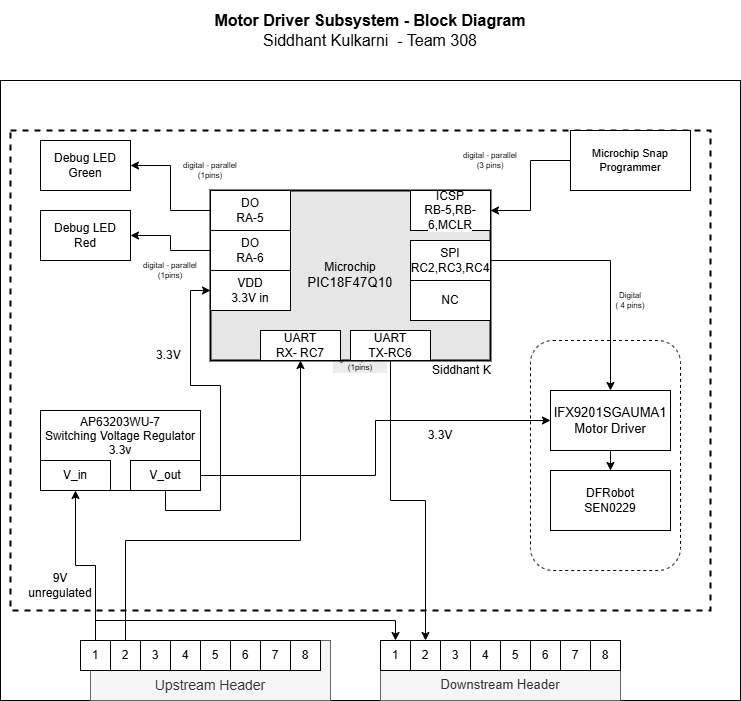

The diagram above was exported from draw.io. Its source (the exported page's mxGraphModel, read from the mxfile embedded in the PNG):
<mxGraphModel dx="788" dy="451" grid="1" gridSize="10" guides="0" tooltips="1" connect="1" arrows="1" fold="1" page="1" pageScale="1.5" pageWidth="1169" pageHeight="827" background="#ffffff" math="0" shadow="0">
  <root>
    <mxCell id="0" style=";html=1;" />
    <mxCell id="1" style=";html=1;" parent="0" />
    <mxCell id="aC57QmPyYTqG6Asludqg-9" value="" style="rounded=0;whiteSpace=wrap;html=1;fontSize=16;" parent="1" vertex="1">
      <mxGeometry x="580" y="170" width="740" height="620" as="geometry" />
    </mxCell>
    <mxCell id="zSoxXOAhGFOt2usmLHU0-1" value="&#10;&lt;div style=&quot;--tw-border-spacing-x: 0; --tw-border-spacing-y: 0; --tw-translate-x: 0; --tw-translate-y: 0; --tw-rotate: 0; --tw-skew-x: 0; --tw-skew-y: 0; --tw-scale-x: 1; --tw-scale-y: 1; --tw-pan-x: ; --tw-pan-y: ; --tw-pinch-zoom: ; --tw-scroll-snap-strictness: proximity; --tw-gradient-from-position: ; --tw-gradient-via-position: ; --tw-gradient-to-position: ; --tw-ordinal: ; --tw-slashed-zero: ; --tw-numeric-figure: ; --tw-numeric-spacing: ; --tw-numeric-fraction: ; --tw-ring-inset: ; --tw-ring-offset-width: 0px; --tw-ring-offset-color: #fff; --tw-ring-color: rgb(59 130 246 / .5); --tw-ring-offset-shadow: 0 0 #0000; --tw-ring-shadow: 0 0 #0000; --tw-shadow: 0 0 #0000; --tw-shadow-colored: 0 0 #0000; --tw-blur: ; --tw-brightness: ; --tw-contrast: ; --tw-grayscale: ; --tw-hue-rotate: ; --tw-invert: ; --tw-saturate: ; --tw-sepia: ; --tw-drop-shadow: ; --tw-backdrop-blur: ; --tw-backdrop-brightness: ; --tw-backdrop-contrast: ; --tw-backdrop-grayscale: ; --tw-backdrop-hue-rotate: ; --tw-backdrop-invert: ; --tw-backdrop-opacity: ; --tw-backdrop-saturate: ; --tw-backdrop-sepia: ; forced-color-adjust: none; color: rgb(0, 0, 0); font-family: Helvetica; font-size: 8px; font-style: normal; font-variant-ligatures: normal; font-variant-caps: normal; font-weight: 400; letter-spacing: normal; orphans: 2; text-align: center; text-indent: 0px; text-transform: none; widows: 2; word-spacing: 0px; -webkit-text-stroke-width: 0px; white-space: normal; background-color: rgb(236, 236, 236); text-decoration-thickness: initial; text-decoration-style: initial; text-decoration-color: initial;&quot;&gt;digital - parallel&lt;br style=&quot;--tw-border-spacing-x: 0; --tw-border-spacing-y: 0; --tw-translate-x: 0; --tw-translate-y: 0; --tw-rotate: 0; --tw-skew-x: 0; --tw-skew-y: 0; --tw-scale-x: 1; --tw-scale-y: 1; --tw-pan-x: ; --tw-pan-y: ; --tw-pinch-zoom: ; --tw-scroll-snap-strictness: proximity; --tw-gradient-from-position: ; --tw-gradient-via-position: ; --tw-gradient-to-position: ; --tw-ordinal: ; --tw-slashed-zero: ; --tw-numeric-figure: ; --tw-numeric-spacing: ; --tw-numeric-fraction: ; --tw-ring-inset: ; --tw-ring-offset-width: 0px; --tw-ring-offset-color: #fff; --tw-ring-color: rgb(59 130 246 / .5); --tw-ring-offset-shadow: 0 0 #0000; --tw-ring-shadow: 0 0 #0000; --tw-shadow: 0 0 #0000; --tw-shadow-colored: 0 0 #0000; --tw-blur: ; --tw-brightness: ; --tw-contrast: ; --tw-grayscale: ; --tw-hue-rotate: ; --tw-invert: ; --tw-saturate: ; --tw-sepia: ; --tw-drop-shadow: ; --tw-backdrop-blur: ; --tw-backdrop-brightness: ; --tw-backdrop-contrast: ; --tw-backdrop-grayscale: ; --tw-backdrop-hue-rotate: ; --tw-backdrop-invert: ; --tw-backdrop-opacity: ; --tw-backdrop-saturate: ; --tw-backdrop-sepia: ; forced-color-adjust: none;&quot;&gt;&lt;/div&gt;&lt;div style=&quot;--tw-border-spacing-x: 0; --tw-border-spacing-y: 0; --tw-translate-x: 0; --tw-translate-y: 0; --tw-rotate: 0; --tw-skew-x: 0; --tw-skew-y: 0; --tw-scale-x: 1; --tw-scale-y: 1; --tw-pan-x: ; --tw-pan-y: ; --tw-pinch-zoom: ; --tw-scroll-snap-strictness: proximity; --tw-gradient-from-position: ; --tw-gradient-via-position: ; --tw-gradient-to-position: ; --tw-ordinal: ; --tw-slashed-zero: ; --tw-numeric-figure: ; --tw-numeric-spacing: ; --tw-numeric-fraction: ; --tw-ring-inset: ; --tw-ring-offset-width: 0px; --tw-ring-offset-color: #fff; --tw-ring-color: rgb(59 130 246 / .5); --tw-ring-offset-shadow: 0 0 #0000; --tw-ring-shadow: 0 0 #0000; --tw-shadow: 0 0 #0000; --tw-shadow-colored: 0 0 #0000; --tw-blur: ; --tw-brightness: ; --tw-contrast: ; --tw-grayscale: ; --tw-hue-rotate: ; --tw-invert: ; --tw-saturate: ; --tw-sepia: ; --tw-drop-shadow: ; --tw-backdrop-blur: ; --tw-backdrop-brightness: ; --tw-backdrop-contrast: ; --tw-backdrop-grayscale: ; --tw-backdrop-hue-rotate: ; --tw-backdrop-invert: ; --tw-backdrop-opacity: ; --tw-backdrop-saturate: ; --tw-backdrop-sepia: ; forced-color-adjust: none; color: rgb(0, 0, 0); font-family: Helvetica; font-size: 8px; font-style: normal; font-variant-ligatures: normal; font-variant-caps: normal; font-weight: 400; letter-spacing: normal; orphans: 2; text-align: center; text-indent: 0px; text-transform: none; widows: 2; word-spacing: 0px; -webkit-text-stroke-width: 0px; white-space: normal; background-color: rgb(236, 236, 236); text-decoration-thickness: initial; text-decoration-style: initial; text-decoration-color: initial;&quot;&gt;(1pins)&lt;/div&gt;&#10;&#10;" style="rounded=0;whiteSpace=wrap;html=1;fillColor=none;dashed=1;strokeWidth=2;" parent="1" vertex="1">
      <mxGeometry x="590" y="220" width="700" height="480" as="geometry" />
    </mxCell>
    <mxCell id="S8yp5X4-lJhxRksTFqpk-6" value="" style="rounded=1;whiteSpace=wrap;html=1;fillColor=none;dashed=1;" parent="1" vertex="1">
      <mxGeometry x="1110" y="430" width="150" height="230" as="geometry" />
    </mxCell>
    <mxCell id="9j5Bc3N9rgv02oG_bQQu-19" value="&lt;span style=&quot;background-color: rgb(255, 255, 255);&quot;&gt;IFX9201SGAUMA1&lt;/span&gt;&lt;br&gt;&lt;div&gt;&lt;span style=&quot;background-color: rgb(255, 255, 255);&quot;&gt;Motor Driver&lt;/span&gt;&lt;/div&gt;" style="rounded=0;whiteSpace=wrap;html=1;fontSize=13;" parent="1" vertex="1">
      <mxGeometry x="1130" y="480" width="120" height="60" as="geometry" />
    </mxCell>
    <mxCell id="9j5Bc3N9rgv02oG_bQQu-20" value="DFRobot&lt;div&gt;SEN0229&lt;/div&gt;" style="rounded=0;whiteSpace=wrap;html=1;" parent="1" vertex="1">
      <mxGeometry x="1130" y="560" width="120" height="60" as="geometry" />
    </mxCell>
    <mxCell id="9j5Bc3N9rgv02oG_bQQu-22" style="edgeStyle=orthogonalEdgeStyle;rounded=0;sketch=0;orthogonalLoop=1;jettySize=auto;html=1;entryX=0.5;entryY=0;entryDx=0;entryDy=0;startArrow=none;startFill=0;strokeWidth=1;" parent="1" source="9j5Bc3N9rgv02oG_bQQu-19" target="9j5Bc3N9rgv02oG_bQQu-20" edge="1">
      <mxGeometry x="30" y="40" as="geometry" />
    </mxCell>
    <mxCell id="9j5Bc3N9rgv02oG_bQQu-21" style="edgeStyle=orthogonalEdgeStyle;rounded=0;sketch=0;orthogonalLoop=1;jettySize=auto;html=1;exitX=1;exitY=0.5;exitDx=0;exitDy=0;entryX=0.5;entryY=0;entryDx=0;entryDy=0;startArrow=none;startFill=0;strokeWidth=1;" parent="1" source="9j5Bc3N9rgv02oG_bQQu-31" target="9j5Bc3N9rgv02oG_bQQu-19" edge="1">
      <mxGeometry x="30" y="40" as="geometry" />
    </mxCell>
    <mxCell id="jpkk4kh-KNIoBJhRxnaC-7" value="&lt;div style=&quot;font-size: 8px&quot;&gt;Digital&lt;/div&gt;&lt;div style=&quot;font-size: 8px&quot;&gt;( 4 pins)&lt;br&gt;&lt;/div&gt;" style="text;html=1;strokeColor=none;fillColor=none;align=center;verticalAlign=middle;whiteSpace=wrap;rounded=0;fontSize=8;rotation=0;" parent="1" vertex="1">
      <mxGeometry x="1180" y="380" width="60" height="20" as="geometry" />
    </mxCell>
    <mxCell id="aC57QmPyYTqG6Asludqg-8" value="&lt;div style=&quot;font-size: 16px&quot;&gt;&lt;b&gt;Motor Driver Subsystem - Block Diagram&lt;/b&gt;&lt;/div&gt;&lt;div style=&quot;font-size: 16px&quot;&gt;Siddhant Kulkarni&amp;nbsp;&lt;span style=&quot;background-color: transparent; color: light-dark(rgb(0, 0, 0), rgb(255, 255, 255));&quot;&gt;&amp;nbsp;- Team 308&lt;/span&gt;&lt;/div&gt;" style="text;html=1;strokeColor=none;fillColor=none;align=center;verticalAlign=middle;whiteSpace=wrap;rounded=0;fontSize=16;" parent="1" vertex="1">
      <mxGeometry x="620" y="90" width="660" height="60" as="geometry" />
    </mxCell>
    <mxCell id="aC57QmPyYTqG6Asludqg-13" style="edgeStyle=orthogonalEdgeStyle;rounded=0;orthogonalLoop=1;jettySize=auto;html=1;entryX=1;entryY=0.5;entryDx=0;entryDy=0;startArrow=none;startFill=0;endArrow=classic;fontSize=11;strokeWidth=1;sketch=0;" parent="1" source="aC57QmPyYTqG6Asludqg-10" target="aC57QmPyYTqG6Asludqg-1" edge="1">
      <mxGeometry relative="1" as="geometry" />
    </mxCell>
    <mxCell id="aC57QmPyYTqG6Asludqg-10" value="Microchip Snap Programmer" style="rounded=0;whiteSpace=wrap;html=1;fontSize=11;" parent="1" vertex="1">
      <mxGeometry x="1150" y="220" width="120" height="60" as="geometry" />
    </mxCell>
    <mxCell id="qvk3YT8bBgQgHgqkpW-t-2" value="&lt;div style=&quot;font-size: 8px&quot;&gt;digital - parallel&lt;br&gt;&lt;/div&gt;&lt;div style=&quot;font-size: 8px&quot;&gt;(3 pins)&lt;/div&gt;" style="text;html=1;strokeColor=none;fillColor=none;align=center;verticalAlign=middle;whiteSpace=wrap;rounded=0;fontSize=8;rotation=0;" parent="1" vertex="1">
      <mxGeometry x="1040" y="240" width="60" height="20" as="geometry" />
    </mxCell>
    <mxCell id="apsl09oZa0I503akqb65-7" value="&lt;div&gt;&lt;span style=&quot;background-color: transparent; color: light-dark(rgb(0, 0, 0), rgb(255, 255, 255));&quot;&gt;AP63203WU-7&lt;/span&gt;&lt;/div&gt;&lt;div&gt;Switching Voltage Regulator&lt;br&gt;3.3v&lt;/div&gt;&lt;div&gt;&lt;br&gt;&lt;/div&gt;&lt;div&gt;&lt;br&gt;&lt;/div&gt;" style="rounded=0;whiteSpace=wrap;html=1;" parent="1" vertex="1">
      <mxGeometry x="620" y="500" width="160" height="80" as="geometry" />
    </mxCell>
    <mxCell id="apsl09oZa0I503akqb65-9" value="Debug LED&lt;div&gt;Red&lt;/div&gt;" style="rounded=0;whiteSpace=wrap;html=1;" parent="1" vertex="1">
      <mxGeometry x="620" y="300" width="90" height="50" as="geometry" />
    </mxCell>
    <mxCell id="apsl09oZa0I503akqb65-10" value="Debug LED&lt;br&gt;Green" style="rounded=0;whiteSpace=wrap;html=1;" parent="1" vertex="1">
      <mxGeometry x="620" y="230" width="90" height="50" as="geometry" />
    </mxCell>
    <mxCell id="apsl09oZa0I503akqb65-12" style="edgeStyle=orthogonalEdgeStyle;rounded=0;orthogonalLoop=1;jettySize=auto;html=1;exitX=0;exitY=0.5;exitDx=0;exitDy=0;entryX=1;entryY=0.5;entryDx=0;entryDy=0;" parent="1" source="9j5Bc3N9rgv02oG_bQQu-29" target="apsl09oZa0I503akqb65-10" edge="1">
      <mxGeometry relative="1" as="geometry" />
    </mxCell>
    <mxCell id="IcqLlLzZMUmfPdNKC7gk-2" value="&lt;div style=&quot;font-size: 8px&quot;&gt;digital - parallel&lt;br&gt;&lt;/div&gt;&lt;div style=&quot;font-size: 8px&quot;&gt;(1pins)&lt;/div&gt;" style="text;html=1;strokeColor=none;fillColor=none;align=center;verticalAlign=middle;whiteSpace=wrap;rounded=0;fontSize=8;rotation=0;" parent="1" vertex="1">
      <mxGeometry x="760" y="250" width="60" height="20" as="geometry" />
    </mxCell>
    <mxCell id="9j5Bc3N9rgv02oG_bQQu-6" value="&lt;div&gt;Microchip&lt;/div&gt;&lt;div&gt;&lt;span style=&quot;font-size: 10pt ; font-family: &amp;quot;arial&amp;quot; ; font-style: normal&quot;&gt;PIC18F47Q10&lt;/span&gt;&lt;/div&gt;" style="rounded=0;whiteSpace=wrap;html=1;strokeWidth=2;fillColor=#E6E6E6;" parent="1" vertex="1">
      <mxGeometry x="790" y="280" width="280" height="170" as="geometry" />
    </mxCell>
    <mxCell id="9j5Bc3N9rgv02oG_bQQu-29" value="DO&lt;div&gt;RA-5&lt;/div&gt;" style="rounded=0;whiteSpace=wrap;html=1;" parent="1" vertex="1">
      <mxGeometry x="790" y="280" width="80" height="40" as="geometry" />
    </mxCell>
    <mxCell id="lXtk8WuXlUcHGyFnAkAf-1" style="edgeStyle=orthogonalEdgeStyle;rounded=0;orthogonalLoop=1;jettySize=auto;html=1;exitX=0;exitY=0.5;exitDx=0;exitDy=0;entryX=1;entryY=0.5;entryDx=0;entryDy=0;" parent="1" source="9j5Bc3N9rgv02oG_bQQu-30" target="apsl09oZa0I503akqb65-9" edge="1">
      <mxGeometry relative="1" as="geometry" />
    </mxCell>
    <mxCell id="9j5Bc3N9rgv02oG_bQQu-30" value="DO&lt;div&gt;RA-6&lt;/div&gt;" style="rounded=0;whiteSpace=wrap;html=1;" parent="1" vertex="1">
      <mxGeometry x="790" y="320" width="80" height="40" as="geometry" />
    </mxCell>
    <mxCell id="9j5Bc3N9rgv02oG_bQQu-31" value="&lt;div&gt;SPI&lt;/div&gt;&lt;div&gt;RC2,RC3,RC4&lt;/div&gt;" style="rounded=0;whiteSpace=wrap;html=1;" parent="1" vertex="1">
      <mxGeometry x="990" y="330" width="80" height="40" as="geometry" />
    </mxCell>
    <mxCell id="9j5Bc3N9rgv02oG_bQQu-33" value="NC" style="rounded=0;whiteSpace=wrap;html=1;" parent="1" vertex="1">
      <mxGeometry x="990" y="370" width="80" height="40" as="geometry" />
    </mxCell>
    <mxCell id="9j5Bc3N9rgv02oG_bQQu-40" value="&lt;div&gt;UART&lt;/div&gt;&lt;span style=&quot;background-color: rgb(255, 255, 255);&quot;&gt;RX- RC7&lt;/span&gt;" style="rounded=0;whiteSpace=wrap;html=1;" parent="1" vertex="1">
      <mxGeometry x="840" y="420" width="80" height="30" as="geometry" />
    </mxCell>
    <mxCell id="aC57QmPyYTqG6Asludqg-1" value="&lt;div&gt;ICSP&lt;/div&gt;&lt;span style=&quot;background-color: rgb(255, 255, 255);&quot;&gt;RB-5,RB-6,MCLR&lt;/span&gt;" style="rounded=0;whiteSpace=wrap;html=1;" parent="1" vertex="1">
      <mxGeometry x="990" y="280" width="80" height="40" as="geometry" />
    </mxCell>
    <mxCell id="S8yp5X4-lJhxRksTFqpk-17" value="Siddhant K" style="text;html=1;strokeColor=none;fillColor=none;align=left;verticalAlign=middle;whiteSpace=wrap;rounded=0;dashed=1;" parent="1" vertex="1">
      <mxGeometry x="1010" y="450" width="120" height="20" as="geometry" />
    </mxCell>
    <mxCell id="lXtk8WuXlUcHGyFnAkAf-33" style="edgeStyle=orthogonalEdgeStyle;rounded=0;orthogonalLoop=1;jettySize=auto;html=1;exitX=0.5;exitY=1;exitDx=0;exitDy=0;entryX=0.5;entryY=0;entryDx=0;entryDy=0;" parent="1" source="PETetYns5e6lvTzOZHFT-11" target="lXtk8WuXlUcHGyFnAkAf-16" edge="1">
      <mxGeometry relative="1" as="geometry" />
    </mxCell>
    <mxCell id="PETetYns5e6lvTzOZHFT-11" value="&lt;div&gt;UART&lt;/div&gt;&lt;span style=&quot;background-color: rgb(255, 255, 255);&quot;&gt;TX-RC6&lt;/span&gt;" style="rounded=0;whiteSpace=wrap;html=1;" parent="1" vertex="1">
      <mxGeometry x="930" y="420" width="80" height="30" as="geometry" />
    </mxCell>
    <mxCell id="IcqLlLzZMUmfPdNKC7gk-1" value="&lt;div style=&quot;font-size: 8px&quot;&gt;digital - parallel&lt;br&gt;&lt;/div&gt;&lt;div style=&quot;font-size: 8px&quot;&gt;(1pins)&lt;/div&gt;" style="text;html=1;strokeColor=none;fillColor=none;align=center;verticalAlign=middle;whiteSpace=wrap;rounded=0;fontSize=8;rotation=0;" parent="1" vertex="1">
      <mxGeometry x="720" y="350" width="60" height="20" as="geometry" />
    </mxCell>
    <mxCell id="lXtk8WuXlUcHGyFnAkAf-4" value="&lt;div&gt;&lt;br&gt;&lt;/div&gt;&lt;div&gt;&lt;br&gt;&lt;/div&gt;&lt;div&gt;&lt;font style=&quot;font-size: 14px;&quot;&gt;Upstream Header&lt;/font&gt;&lt;/div&gt;" style="rounded=0;whiteSpace=wrap;html=1;fillColor=#f5f5f5;fontColor=#333333;strokeColor=#666666;" parent="1" vertex="1">
      <mxGeometry x="670" y="730" width="240" height="60" as="geometry" />
    </mxCell>
    <mxCell id="lXtk8WuXlUcHGyFnAkAf-30" style="edgeStyle=orthogonalEdgeStyle;rounded=0;orthogonalLoop=1;jettySize=auto;html=1;exitX=0.5;exitY=0;exitDx=0;exitDy=0;entryX=0.5;entryY=1;entryDx=0;entryDy=0;" parent="1" source="lXtk8WuXlUcHGyFnAkAf-6" target="lXtk8WuXlUcHGyFnAkAf-28" edge="1">
      <mxGeometry relative="1" as="geometry" />
    </mxCell>
    <mxCell id="lXtk8WuXlUcHGyFnAkAf-35" style="edgeStyle=orthogonalEdgeStyle;rounded=0;orthogonalLoop=1;jettySize=auto;html=1;exitX=0.5;exitY=0;exitDx=0;exitDy=0;entryX=0.5;entryY=0;entryDx=0;entryDy=0;" parent="1" source="lXtk8WuXlUcHGyFnAkAf-6" target="lXtk8WuXlUcHGyFnAkAf-15" edge="1">
      <mxGeometry relative="1" as="geometry" />
    </mxCell>
    <mxCell id="lXtk8WuXlUcHGyFnAkAf-6" value="1" style="whiteSpace=wrap;html=1;aspect=fixed;" parent="1" vertex="1">
      <mxGeometry x="660" y="730" width="30" height="30" as="geometry" />
    </mxCell>
    <mxCell id="lXtk8WuXlUcHGyFnAkAf-34" style="edgeStyle=orthogonalEdgeStyle;rounded=0;orthogonalLoop=1;jettySize=auto;html=1;exitX=0.5;exitY=0;exitDx=0;exitDy=0;entryX=0.5;entryY=1;entryDx=0;entryDy=0;" parent="1" source="lXtk8WuXlUcHGyFnAkAf-7" target="9j5Bc3N9rgv02oG_bQQu-40" edge="1">
      <mxGeometry relative="1" as="geometry">
        <Array as="points">
          <mxPoint x="705" y="630" />
          <mxPoint x="880" y="630" />
        </Array>
      </mxGeometry>
    </mxCell>
    <mxCell id="lXtk8WuXlUcHGyFnAkAf-7" value="2" style="whiteSpace=wrap;html=1;aspect=fixed;" parent="1" vertex="1">
      <mxGeometry x="690" y="730" width="30" height="30" as="geometry" />
    </mxCell>
    <mxCell id="lXtk8WuXlUcHGyFnAkAf-8" value="3" style="whiteSpace=wrap;html=1;aspect=fixed;" parent="1" vertex="1">
      <mxGeometry x="720" y="730" width="30" height="30" as="geometry" />
    </mxCell>
    <mxCell id="lXtk8WuXlUcHGyFnAkAf-9" value="4" style="whiteSpace=wrap;html=1;aspect=fixed;" parent="1" vertex="1">
      <mxGeometry x="750" y="730" width="30" height="30" as="geometry" />
    </mxCell>
    <mxCell id="lXtk8WuXlUcHGyFnAkAf-10" value="5" style="whiteSpace=wrap;html=1;aspect=fixed;" parent="1" vertex="1">
      <mxGeometry x="780" y="730" width="30" height="30" as="geometry" />
    </mxCell>
    <mxCell id="lXtk8WuXlUcHGyFnAkAf-11" value="6" style="whiteSpace=wrap;html=1;aspect=fixed;" parent="1" vertex="1">
      <mxGeometry x="810" y="730" width="30" height="30" as="geometry" />
    </mxCell>
    <mxCell id="lXtk8WuXlUcHGyFnAkAf-12" value="7" style="whiteSpace=wrap;html=1;aspect=fixed;" parent="1" vertex="1">
      <mxGeometry x="840" y="730" width="30" height="30" as="geometry" />
    </mxCell>
    <mxCell id="lXtk8WuXlUcHGyFnAkAf-13" value="8" style="whiteSpace=wrap;html=1;aspect=fixed;" parent="1" vertex="1">
      <mxGeometry x="870" y="730" width="30" height="30" as="geometry" />
    </mxCell>
    <mxCell id="lXtk8WuXlUcHGyFnAkAf-14" value="&lt;div&gt;&lt;br&gt;&lt;/div&gt;&lt;div&gt;&lt;br&gt;&lt;/div&gt;&lt;font style=&quot;font-size: 13px;&quot;&gt;Downstream Header&lt;/font&gt;" style="rounded=0;whiteSpace=wrap;html=1;fillColor=#f5f5f5;fontColor=#333333;strokeColor=#666666;" parent="1" vertex="1">
      <mxGeometry x="960" y="730" width="240" height="60" as="geometry" />
    </mxCell>
    <mxCell id="lXtk8WuXlUcHGyFnAkAf-15" value="1" style="whiteSpace=wrap;html=1;aspect=fixed;" parent="1" vertex="1">
      <mxGeometry x="960" y="730" width="30" height="30" as="geometry" />
    </mxCell>
    <mxCell id="lXtk8WuXlUcHGyFnAkAf-16" value="2" style="whiteSpace=wrap;html=1;aspect=fixed;" parent="1" vertex="1">
      <mxGeometry x="990" y="730" width="30" height="30" as="geometry" />
    </mxCell>
    <mxCell id="lXtk8WuXlUcHGyFnAkAf-17" value="3" style="whiteSpace=wrap;html=1;aspect=fixed;" parent="1" vertex="1">
      <mxGeometry x="1020" y="730" width="30" height="30" as="geometry" />
    </mxCell>
    <mxCell id="lXtk8WuXlUcHGyFnAkAf-18" value="4" style="whiteSpace=wrap;html=1;aspect=fixed;" parent="1" vertex="1">
      <mxGeometry x="1050" y="730" width="30" height="30" as="geometry" />
    </mxCell>
    <mxCell id="lXtk8WuXlUcHGyFnAkAf-20" value="5" style="whiteSpace=wrap;html=1;aspect=fixed;" parent="1" vertex="1">
      <mxGeometry x="1080" y="730" width="30" height="30" as="geometry" />
    </mxCell>
    <mxCell id="lXtk8WuXlUcHGyFnAkAf-21" value="6" style="whiteSpace=wrap;html=1;aspect=fixed;" parent="1" vertex="1">
      <mxGeometry x="1110" y="730" width="30" height="30" as="geometry" />
    </mxCell>
    <mxCell id="lXtk8WuXlUcHGyFnAkAf-22" value="7" style="whiteSpace=wrap;html=1;aspect=fixed;" parent="1" vertex="1">
      <mxGeometry x="1140" y="730" width="30" height="30" as="geometry" />
    </mxCell>
    <mxCell id="lXtk8WuXlUcHGyFnAkAf-23" value="8" style="whiteSpace=wrap;html=1;aspect=fixed;" parent="1" vertex="1">
      <mxGeometry x="1170" y="730" width="30" height="30" as="geometry" />
    </mxCell>
    <mxCell id="lXtk8WuXlUcHGyFnAkAf-25" value="VDD&lt;div&gt;3.3V in&lt;/div&gt;" style="rounded=0;whiteSpace=wrap;html=1;" parent="1" vertex="1">
      <mxGeometry x="790" y="360" width="80" height="40" as="geometry" />
    </mxCell>
    <mxCell id="lXtk8WuXlUcHGyFnAkAf-28" value="V_in" style="rounded=0;whiteSpace=wrap;html=1;" parent="1" vertex="1">
      <mxGeometry x="620" y="550" width="70" height="30" as="geometry" />
    </mxCell>
    <mxCell id="lXtk8WuXlUcHGyFnAkAf-32" style="edgeStyle=orthogonalEdgeStyle;rounded=0;orthogonalLoop=1;jettySize=auto;html=1;exitX=0.5;exitY=1;exitDx=0;exitDy=0;entryX=0;entryY=0.5;entryDx=0;entryDy=0;" parent="1" source="lXtk8WuXlUcHGyFnAkAf-29" target="lXtk8WuXlUcHGyFnAkAf-25" edge="1">
      <mxGeometry relative="1" as="geometry" />
    </mxCell>
    <mxCell id="rzFYo0AfS7tEIb6qPXEn-3" style="edgeStyle=orthogonalEdgeStyle;rounded=0;orthogonalLoop=1;jettySize=auto;html=1;exitX=1;exitY=0.5;exitDx=0;exitDy=0;entryX=0;entryY=0.5;entryDx=0;entryDy=0;" edge="1" parent="1" source="lXtk8WuXlUcHGyFnAkAf-29" target="9j5Bc3N9rgv02oG_bQQu-19">
      <mxGeometry relative="1" as="geometry" />
    </mxCell>
    <mxCell id="lXtk8WuXlUcHGyFnAkAf-29" value="V_out" style="rounded=0;whiteSpace=wrap;html=1;" parent="1" vertex="1">
      <mxGeometry x="710" y="550" width="70" height="30" as="geometry" />
    </mxCell>
    <mxCell id="rzFYo0AfS7tEIb6qPXEn-1" value="3.3V&amp;nbsp;" style="text;html=1;align=center;verticalAlign=middle;whiteSpace=wrap;rounded=0;" vertex="1" parent="1">
      <mxGeometry x="720" y="430" width="60" height="30" as="geometry" />
    </mxCell>
    <mxCell id="rzFYo0AfS7tEIb6qPXEn-2" value="9V&lt;br&gt;unregulated" style="text;html=1;align=center;verticalAlign=middle;whiteSpace=wrap;rounded=0;" vertex="1" parent="1">
      <mxGeometry x="610" y="660" width="60" height="30" as="geometry" />
    </mxCell>
    <mxCell id="rzFYo0AfS7tEIb6qPXEn-4" value="3.3V" style="text;html=1;align=center;verticalAlign=middle;whiteSpace=wrap;rounded=0;" vertex="1" parent="1">
      <mxGeometry x="990" y="510" width="60" height="30" as="geometry" />
    </mxCell>
  </root>
</mxGraphModel>